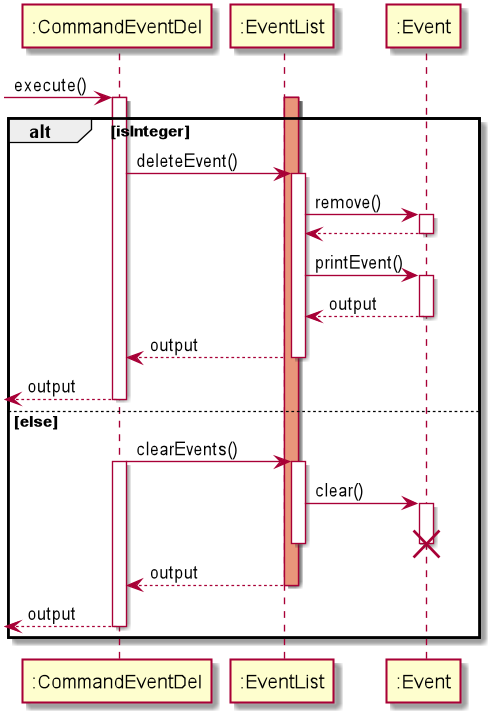

The diagram above was rendered by PlantUML. Its source (embedded in the PNG):
@startuml

 -> ":CommandEventDel": execute()
activate ":CommandEventDel"
activate ":EventList"
activate ":EventList" #DarkSalmon
alt isInteger
   ":CommandEventDel" -> ":EventList" : deleteEvent()
    activate ":EventList"
    ":EventList" -> ":Event": remove()
    activate ":Event"
    return
    ":EventList" -> ":Event" : printEvent()
   activate ":Event"
    return output
    return output
    return output
else else
":CommandEventDel" -> ":EventList" : clearEvents()
 activate ":EventList"
 activate ":CommandEventDel"
 ":EventList" -> ":Event":  clear()
 activate ":Event"
 destroy ":Event"
 deactivate ":Event"
 deactivate ":EventList"
 return output
 deactivate ":EventList"
 return output
 deactivate ":CommandEventDel"
end
@enduml